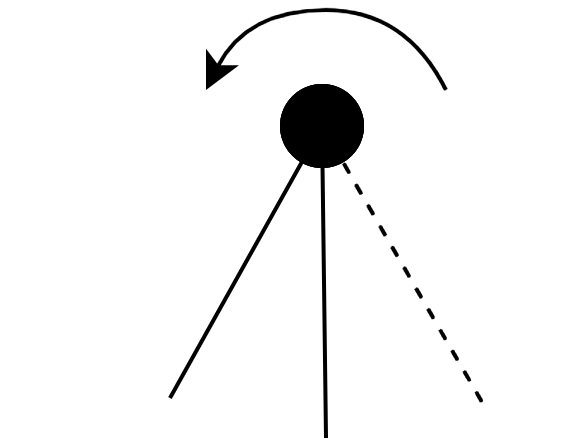

The diagram above was exported from draw.io. Its source (the exported page's mxGraphModel, read from the mxfile embedded in the PNG):
<mxGraphModel dx="207" dy="312" grid="1" gridSize="10" guides="1" tooltips="1" connect="1" arrows="1" fold="1" page="1" pageScale="1" pageWidth="1100" pageHeight="850" math="0" shadow="0">
  <root>
    <mxCell id="0" />
    <mxCell id="1" parent="0" />
    <mxCell id="100" value="" style="group;rotation=60;strokeColor=none;" vertex="1" connectable="0" parent="1">
      <mxGeometry x="440" y="340" width="55" height="125" as="geometry" />
    </mxCell>
    <mxCell id="101" value="" style="endArrow=none;html=1;strokeColor=none;" edge="1" parent="100">
      <mxGeometry width="50" height="50" relative="1" as="geometry">
        <mxPoint x="-35" y="79" as="sourcePoint" />
        <mxPoint x="34" y="38" as="targetPoint" />
      </mxGeometry>
    </mxCell>
    <mxCell id="102" value="" style="endArrow=none;html=1;strokeColor=none;" edge="1" parent="100" target="103">
      <mxGeometry width="50" height="50" relative="1" as="geometry">
        <mxPoint x="34" y="38" as="sourcePoint" />
        <mxPoint x="103" y="-2" as="targetPoint" />
      </mxGeometry>
    </mxCell>
    <mxCell id="103" value="" style="ellipse;whiteSpace=wrap;html=1;aspect=fixed;rotation=60;strokeColor=none;" vertex="1" parent="100">
      <mxGeometry x="24" y="28" width="20" height="20" as="geometry" />
    </mxCell>
    <mxCell id="104" value="" style="group;rotation=90;strokeColor=none;" vertex="1" connectable="0" parent="100">
      <mxGeometry x="1" y="-17" width="50" height="142" as="geometry" />
    </mxCell>
    <mxCell id="105" value="" style="endArrow=none;html=1;strokeColor=none;" edge="1" parent="104">
      <mxGeometry width="50" height="50" relative="1" as="geometry">
        <mxPoint x="-46" y="57" as="sourcePoint" />
        <mxPoint x="33" y="55" as="targetPoint" />
      </mxGeometry>
    </mxCell>
    <mxCell id="106" value="" style="endArrow=none;html=1;strokeColor=none;" edge="1" parent="104" target="107">
      <mxGeometry width="50" height="50" relative="1" as="geometry">
        <mxPoint x="33" y="55" as="sourcePoint" />
        <mxPoint x="114" y="55" as="targetPoint" />
      </mxGeometry>
    </mxCell>
    <mxCell id="107" value="" style="ellipse;whiteSpace=wrap;html=1;aspect=fixed;rotation=90;strokeColor=none;" vertex="1" parent="104">
      <mxGeometry x="23" y="45" width="20" height="20" as="geometry" />
    </mxCell>
    <mxCell id="108" value="" style="group;rotation=-30;dashed=1;" vertex="1" connectable="0" parent="104">
      <mxGeometry x="41" y="41" width="20" height="90" as="geometry" />
    </mxCell>
    <mxCell id="109" value="" style="endArrow=none;html=1;dashed=1;" edge="1" parent="108">
      <mxGeometry width="50" height="50" relative="1" as="geometry">
        <mxPoint x="33" y="83" as="sourcePoint" />
        <mxPoint x="-7" y="14" as="targetPoint" />
      </mxGeometry>
    </mxCell>
    <mxCell id="110" value="" style="endArrow=none;html=1;" edge="1" parent="108" target="111">
      <mxGeometry width="50" height="50" relative="1" as="geometry">
        <mxPoint x="-7" y="14" as="sourcePoint" />
        <mxPoint x="-48" y="-54" as="targetPoint" />
      </mxGeometry>
    </mxCell>
    <mxCell id="111" value="" style="ellipse;whiteSpace=wrap;html=1;aspect=fixed;fillColor=#000000;rotation=-30;" vertex="1" parent="108">
      <mxGeometry x="-17" y="4" width="20" height="20" as="geometry" />
    </mxCell>
    <mxCell id="112" value="" style="group;rotation=0;" vertex="1" connectable="0" parent="108">
      <mxGeometry x="-17" y="3" width="20" height="90" as="geometry" />
    </mxCell>
    <mxCell id="113" value="" style="endArrow=none;html=1;" edge="1" parent="112">
      <mxGeometry width="50" height="50" relative="1" as="geometry">
        <mxPoint x="11" y="89" as="sourcePoint" />
        <mxPoint x="10" y="11" as="targetPoint" />
      </mxGeometry>
    </mxCell>
    <mxCell id="114" value="" style="endArrow=none;html=1;" edge="1" parent="112" target="115">
      <mxGeometry width="50" height="50" relative="1" as="geometry">
        <mxPoint x="10" y="11" as="sourcePoint" />
        <mxPoint x="9" y="-70" as="targetPoint" />
      </mxGeometry>
    </mxCell>
    <mxCell id="115" value="" style="ellipse;whiteSpace=wrap;html=1;aspect=fixed;fillColor=#000000;rotation=0;" vertex="1" parent="112">
      <mxGeometry y="1" width="20" height="20" as="geometry" />
    </mxCell>
    <mxCell id="116" value="" style="group;rotation=30;" vertex="1" connectable="0" parent="112">
      <mxGeometry x="-17" y="-5" width="20" height="90" as="geometry" />
    </mxCell>
    <mxCell id="117" value="" style="endArrow=none;html=1;" edge="1" parent="116">
      <mxGeometry width="50" height="50" relative="1" as="geometry">
        <mxPoint x="-11" y="84" as="sourcePoint" />
        <mxPoint x="27" y="16" as="targetPoint" />
      </mxGeometry>
    </mxCell>
    <mxCell id="118" value="" style="endArrow=none;html=1;" edge="1" parent="116" target="119">
      <mxGeometry width="50" height="50" relative="1" as="geometry">
        <mxPoint x="27" y="16" as="sourcePoint" />
        <mxPoint x="67" y="-55" as="targetPoint" />
      </mxGeometry>
    </mxCell>
    <mxCell id="119" value="" style="ellipse;whiteSpace=wrap;html=1;aspect=fixed;fillColor=#000000;rotation=30;" vertex="1" parent="116">
      <mxGeometry x="17" y="6" width="20" height="20" as="geometry" />
    </mxCell>
    <mxCell id="120" value="" style="curved=1;endArrow=classic;html=1;" edge="1" parent="1">
      <mxGeometry width="50" height="50" relative="1" as="geometry">
        <mxPoint x="506" y="369" as="sourcePoint" />
        <mxPoint x="446" y="369" as="targetPoint" />
        <Array as="points">
          <mxPoint x="496" y="349" />
          <mxPoint x="456" y="349" />
        </Array>
      </mxGeometry>
    </mxCell>
  </root>
</mxGraphModel>